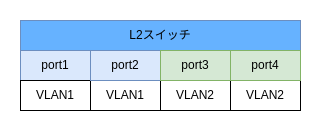

The diagram above was exported from draw.io. Its source (the exported page's mxGraphModel, read from the mxfile embedded in the PNG):
<mxGraphModel dx="1706" dy="973" grid="1" gridSize="10" guides="1" tooltips="1" connect="1" arrows="1" fold="1" page="1" pageScale="1" pageWidth="827" pageHeight="1169" math="0" shadow="0">
  <root>
    <mxCell id="0" />
    <mxCell id="1" parent="0" />
    <mxCell id="2" value="L2スイッチ" style="rounded=0;whiteSpace=wrap;html=1;fillColor=#66B2FF;strokeColor=#6c8ebf;" vertex="1" parent="1">
      <mxGeometry x="130" y="740" width="280" height="30" as="geometry" />
    </mxCell>
    <mxCell id="3" value="port1" style="rounded=0;whiteSpace=wrap;html=1;fillColor=#dae8fc;strokeColor=#6c8ebf;" vertex="1" parent="1">
      <mxGeometry x="130" y="770" width="70" height="30" as="geometry" />
    </mxCell>
    <mxCell id="4" value="VLAN1" style="rounded=0;whiteSpace=wrap;html=1;" vertex="1" parent="1">
      <mxGeometry x="130" y="800" width="70" height="30" as="geometry" />
    </mxCell>
    <mxCell id="5" value="VLAN1" style="rounded=0;whiteSpace=wrap;html=1;" vertex="1" parent="1">
      <mxGeometry x="200" y="800" width="70" height="30" as="geometry" />
    </mxCell>
    <mxCell id="6" value="port2" style="rounded=0;whiteSpace=wrap;html=1;fillColor=#dae8fc;strokeColor=#6c8ebf;" vertex="1" parent="1">
      <mxGeometry x="200" y="770" width="70" height="30" as="geometry" />
    </mxCell>
    <mxCell id="7" value="VLAN2" style="rounded=0;whiteSpace=wrap;html=1;" vertex="1" parent="1">
      <mxGeometry x="270" y="800" width="70" height="30" as="geometry" />
    </mxCell>
    <mxCell id="8" value="port3" style="rounded=0;whiteSpace=wrap;html=1;fillColor=#d5e8d4;strokeColor=#82b366;" vertex="1" parent="1">
      <mxGeometry x="270" y="770" width="70" height="30" as="geometry" />
    </mxCell>
    <mxCell id="9" value="VLAN2" style="rounded=0;whiteSpace=wrap;html=1;" vertex="1" parent="1">
      <mxGeometry x="340" y="800" width="70" height="30" as="geometry" />
    </mxCell>
    <mxCell id="10" value="port4" style="rounded=0;whiteSpace=wrap;html=1;fillColor=#d5e8d4;strokeColor=#82b366;" vertex="1" parent="1">
      <mxGeometry x="340" y="770" width="70" height="30" as="geometry" />
    </mxCell>
  </root>
</mxGraphModel>